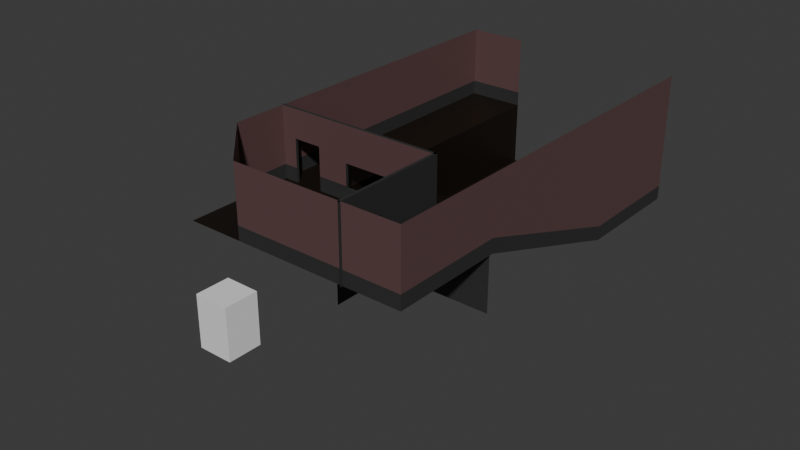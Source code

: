# Source: B_Theatre.blend  (saved by Blender 4.5.90; exported with 4.5.12 LTS)
import bpy
from mathutils import Matrix  # noqa: F401  (used for matrix-valued properties, if any)

bpy.ops.wm.read_factory_settings(use_empty=True)
scene = bpy.context.scene
scene.name = 'Scene'

# ---- collections
col_collection = bpy.data.collections.new('Collection'); scene.collection.children.link(col_collection)

# ---- materials (node trees are filled in below, after node groups)
mat_material = bpy.data.materials.new('Material')
mat_material_001 = bpy.data.materials.new('Material.001')
mat_material_002 = bpy.data.materials.new('Material.002')

# ---- material node trees
mat_material.use_nodes = True; mat_material.node_tree.nodes.clear()
_N = mat_material.node_tree.nodes; _L = mat_material.node_tree.links
n0 = _N.new('ShaderNodeBsdfPrincipled'); n0.name = 'Principled BSDF'; n0.location = (-200, 100)
n0.inputs[0].default_value = (0.03193, 0.03193, 0.03193, 1.0)
n1 = _N.new('ShaderNodeOutputMaterial'); n1.name = 'Material Output'; n1.location = (200, 100)
_L.new(n0.outputs[0], n1.inputs[0])
n1.is_active_output = True
mat_material_001.use_nodes = True; mat_material_001.node_tree.nodes.clear()
_N = mat_material_001.node_tree.nodes; _L = mat_material_001.node_tree.links
n0 = _N.new('ShaderNodeBsdfPrincipled'); n0.name = 'Principled BSDF'; n0.location = (-200, 100)
n0.inputs[0].default_value = (0.115, 0.06109, 0.06109, 1.0)
n1 = _N.new('ShaderNodeOutputMaterial'); n1.name = 'Material Output'; n1.location = (200, 100)
_L.new(n0.outputs[0], n1.inputs[0])
n1.is_active_output = True
mat_material_002.use_nodes = True; mat_material_002.node_tree.nodes.clear()
_N = mat_material_002.node_tree.nodes; _L = mat_material_002.node_tree.links
n0 = _N.new('ShaderNodeBsdfPrincipled'); n0.name = 'Principled BSDF'; n0.location = (-200, 100)
n0.inputs[0].default_value = (0.007488, 0.003815, 0.001018, 1.0)
n1 = _N.new('ShaderNodeOutputMaterial'); n1.name = 'Material Output'; n1.location = (200, 100)
_L.new(n0.outputs[0], n1.inputs[0])
n1.is_active_output = True

# ---- world
world_world = bpy.data.worlds.new('World'); scene.world = world_world
world_world.use_nodes = True; world_world.node_tree.nodes.clear()
_N = world_world.node_tree.nodes; _L = world_world.node_tree.links
n0 = _N.new('ShaderNodeOutputWorld'); n0.name = 'World Output'; n0.location = (300, 300)
n1 = _N.new('ShaderNodeBackground'); n1.name = 'Background'; n1.location = (10, 300)
n1.inputs[0].default_value = (0.05088, 0.05088, 0.05088, 1.0)
_L.new(n1.outputs[0], n0.inputs[0])
n0.is_active_output = True
world_world.color = (0.05088, 0.05088, 0.05088)
world_world.sun_shadow_jitter_overblur = 0.0

# ---- meshes
me_plane = bpy.data.meshes.new('Plane')
me_plane.from_pydata([(-1.0, -1.0, 0.0), (1.0, -1.0, 0.0), (-1.0, 1.0, 0.0), (1.0, 1.0, 0.0), (-2.0, 1.0, 0.0), (-1.0, 6.0, 0.0), (2.0, -1.0, 0.0), (2.0, 1.0, 0.0), (0.95, 1.0, -1.0), (1.0, 4.0, -1.0), (2.0, 4.0, -1.0), (-1.0, 6.0, -2.0), (-1.0, 1.0, -2.0), (1.0, 6.0, -1.0), (2.0, 6.0, -1.0), (1.0, -1.0, 0.25), (2.0, -1.0, 0.25), (2.0, 1.0, 0.25), (2.0, 4.0, -0.75), (2.0, 6.0, -0.75), (1.0, -1.0, 1.25), (2.0, -1.0, 1.25), (2.0, 1.0, 1.25), (2.0, 4.0, 1.25), (2.0, 6.0, 1.25), (1.0, 1.0, 1.25), (-1.0, -1.0, 0.25), (-1.0, -1.0, 1.25), (-2.0, 0.0, 0.0), (-2.0, 0.0, 0.25), (-2.0, 0.0, 1.25), (-2.0, 1.0, 0.25), (-2.0, 1.0, 1.25), (-1.0, 1.0, 1.25), (1.0, 0.984, -0.09871), (-1.0, 0.984, -0.09871), (1.0, 3.984, -1.099), (-1.0, 3.984, -1.099), (1.0, 5.984, -1.099), (-1.0, 5.984, -1.099), (-2.0, 0.95, 0.25), (-2.0, 0.95, 0.0), (-2.0, 0.95, 1.25), (-1.0, 0.95, 0.25), (-1.0, 0.95, 0.0), (-1.0, 0.95, 1.25), (1.0, 0.95, 0.25), (1.0, 0.95, 0.0), (1.0, 0.95, 1.25), (0.95, -1.0, 0.0), (0.95, 1.0, 0.0), (0.95, -1.0, 0.25), (0.95, 1.0, 0.25), (0.95, -1.0, 1.25), (0.95, 1.0, 1.25), (-2.05, 1.0, 0.0), (-2.05, 1.0, -1.0), (1.95, 1.0, -1.0), (1.95, 1.0, 0.0), (-0.701, 0.95, 0.25), (0.701, 0.95, 0.6288), (0.701, 0.95, 0.25), (-0.701, 0.95, 0.6288), (0.701, 0.95, 0.2107), (-0.701, 0.95, 0.2107), (-0.701, 1.0, 0.25), (0.701, 1.0, 0.25), (-0.701, 1.0, 0.6288), (0.701, 1.0, 0.6288), (-0.701, 1.0, 0.2107), (0.701, 1.0, 0.2107), (0.95, -0.1932, 0.25), (0.95, -0.6932, 0.25), (0.95, -0.6932, 0.0), (0.95, -0.1932, 0.0), (0.95, -0.6932, 0.75), (0.95, -0.1932, 0.75), (1.0, -0.6932, 0.75), (1.0, -0.1932, 0.75), (1.0, -0.6932, 0.25), (1.0, -0.1932, 0.25), (1.0, -0.6932, 0.0), (1.0, -0.1932, 0.0), (-1.25, 1.0, 0.0), (-1.75, 1.0, 0.0), (-1.501, 1.0, 0.0), (-1.75, 0.95, 0.25), (-1.25, 0.95, 0.75), (-1.25, 0.95, 0.25), (-1.75, 0.95, 0.75), (-1.75, 0.95, 0.0), (-1.25, 0.95, 0.0), (-1.25, 1.0, 0.25), (-1.75, 1.0, 0.25), (-1.25, 1.0, 0.75), (-1.75, 1.0, 0.75)], [], [(3, 7, 10, 9), (83, 50, 8, 56, 55, 84, 85), (9, 13, 38, 36), (9, 10, 14, 13), (7, 6, 16, 17), (10, 7, 17, 18), (14, 10, 18, 19), (6, 1, 15, 16), (18, 17, 22, 23), (17, 16, 21, 22), (19, 18, 23, 24), (16, 15, 20, 21), (15, 26, 27, 20), (1, 0, 26, 15), (26, 29, 30, 27), (0, 28, 29, 26), (29, 31, 32, 30), (28, 4, 31, 29), (2, 44, 91, 83), (41, 4, 84, 90), (80, 78, 76, 71), (82, 80, 71, 74), (31, 4, 41, 40), (25, 33, 45, 48), (35, 34, 36, 37), (37, 36, 38, 39), (5, 2, 12, 11), (3, 9, 36, 34), (88, 43, 45, 42, 40, 86, 89, 87), (91, 44, 43, 88), (40, 41, 90, 86), (60, 61, 46, 48, 45, 43, 59, 62), (64, 59, 43, 44, 47, 46, 61, 63), (2, 3, 47, 44), (32, 31, 40, 42), (33, 32, 42, 45), (49, 51, 72, 73), (52, 50, 74, 71), (72, 51, 53, 54, 52, 71, 76, 75), (20, 25, 54, 53), (1, 15, 51, 49), (50, 3, 82, 74), (1, 49, 73, 81), (15, 20, 53, 51), (8, 50, 58, 57), (66, 70, 63, 61), (70, 69, 64, 63), (69, 65, 59, 64), (65, 67, 62, 59), (67, 68, 60, 62), (68, 66, 61, 60), (95, 89, 86, 90, 84, 93), (88, 87, 94, 92, 83, 91), (87, 89, 95, 94), (78, 77, 75, 76), (77, 79, 72, 75), (79, 81, 73, 72)])
me_plane.polygons.foreach_set('material_index', [2, 0, 0, 2, 0, 0, 0, 0, 1, 1, 1, 1, 1, 0, 1, 0, 1, 0, 0, 0, 0, 0, 0, 0, 2, 2, 2, 0, 1, 0, 0, 1, 0, 0, 1, 0, 0, 0, 1, 0, 0, 2, 2, 1, 0, 0, 0, 0, 0, 0, 0, 0, 0, 0, 0, 0, 0])
_uv = me_plane.uv_layers.new(name='UVMap')
_uv.uv.foreach_set('vector', [1.0, 1.0, 1.0, 1.0, 1.0, 1.0, 1.0, 1.0, 0.0, 0.0, 0.0, 0.0, 0.0, 0.0, 0.0, 0.0, 0.0, 0.0, 0.0, 0.0, 0.0, 0.0, 0.0, 0.0, 0.0, 0.0, 0.0, 0.0, 0.0, 0.0, 1.0, 1.0, 1.0, 1.0, 1.0, 1.0, 1.0, 1.0, 1.0, 1.0, 1.0, 0.0, 1.0, 0.0, 1.0, 1.0, 1.0, 1.0, 1.0, 1.0, 1.0, 1.0, 1.0, 1.0, 1.0, 1.0, 1.0, 1.0, 1.0, 1.0, 1.0, 1.0, 1.0, 0.0, 1.0, 0.0, 1.0, 0.0, 1.0, 0.0, 1.0, 1.0, 1.0, 1.0, 1.0, 1.0, 1.0, 1.0, 1.0, 1.0, 1.0, 0.0, 1.0, 0.0, 1.0, 1.0, 1.0, 1.0, 1.0, 1.0, 1.0, 1.0, 1.0, 1.0, 1.0, 0.0, 1.0, 0.0, 1.0, 0.0, 1.0, 0.0, 1.0, 0.0, 1.0, 0.0, 1.0, 0.0, 1.0, 0.0, 1.0, 0.0, 1.0, 0.0, 1.0, 0.0, 1.0, 0.0, 1.0, 0.0, 1.0, 0.0, 1.0, 0.0, 1.0, 0.0, 1.0, 0.0, 1.0, 0.0, 1.0, 0.0, 1.0, 0.0, 1.0, 0.0, 1.0, 0.0, 1.0, 0.0, 1.0, 0.0, 1.0, 0.0, 1.0, 0.0, 1.0, 0.0, 1.0, 0.0, 0.0, 0.0, 0.0, 0.0, 0.0, 0.0, 0.0, 0.0, 0.0, 0.0, 0.0, 0.0, 0.0, 0.0, 0.0, 0.0, 0.0, 0.0, 0.0, 0.0, 1.0, 0.4034, 1.0, 0.4034, 1.0, 0.0, 1.0, 0.0, 1.0, 0.4034, 1.0, 0.4034, 1.0, 0.0, 1.0, 0.0, 1.0, 0.0, 1.0, 0.0, 0.0, 0.0, 0.0, 0.0, 0.0, 0.0, 0.0, 0.0, 0.0, 1.0, 1.0, 1.0, 1.0, 1.0, 0.0, 1.0, 0.0, 1.0, 1.0, 1.0, 1.0, 1.0, 0.0, 1.0, 0.0, 1.0, 0.0, 1.0, 0.0, 1.0, 0.0, 1.0, 0.0, 0.0, 0.0, 0.0, 0.0, 0.0, 0.0, 0.0, 1.0, 0.0, 1.0, 0.0, 1.0, 0.0, 1.0, 0.0, 1.0, 0.0, 1.0, 0.0, 1.0, 0.0, 1.0, 0.0, 1.0, 0.0, 1.0, 0.0, 1.0, 0.0, 1.0, 0.0, 1.0, 0.0, 1.0, 0.0, 1.0, 0.0, 1.0, 0.0, 1.0, 0.0, 1.0, 0.0, 1.0, 0.0, 1.0, 0.0, 1.0, 0.0, 1.0, 0.0, 1.0, 0.0, 1.0, 0.0, 1.0, 0.0, 1.0, 0.0, 1.0, 0.0, 1.0, 0.0, 1.0, 0.0, 1.0, 0.0, 1.0, 0.0, 1.0, 0.0, 0.0, 0.0, 0.0, 0.0, 0.0, 0.0, 0.0, 0.0, 1.0, 0.0, 1.0, 0.0, 1.0, 0.0, 1.0, 0.0, 0.0, 0.0, 0.0, 0.0, 0.0, 0.0, 0.0, 0.0, 1.0, 0.0, 1.0, 0.0, 1.0, 0.1534, 1.0, 0.1534, 1.0, 1.0, 1.0, 1.0, 1.0, 0.4034, 1.0, 0.4034, 1.0, 0.1534, 1.0, 0.0, 1.0, 0.0, 1.0, 1.0, 1.0, 1.0, 1.0, 0.4034, 1.0, 0.4034, 1.0, 0.1534, 0.0, 0.0, 0.0, 0.0, 0.0, 0.0, 0.0, 0.0, 1.0, 0.0, 1.0, 0.0, 1.0, 0.0, 1.0, 0.0, 1.0, 1.0, 1.0, 1.0, 1.0, 0.4034, 1.0, 0.4034, 1.0, 0.0, 1.0, 0.0, 1.0, 0.1534, 1.0, 0.1534, 1.0, 0.0, 1.0, 0.0, 1.0, 0.0, 1.0, 0.0, 0.0, 0.0, 0.0, 0.0, 0.0, 0.0, 0.0, 0.0, 0.0, 0.0, 0.0, 0.0, 1.0, 0.0, 1.0, 0.0, 0.0, 0.0, 0.0, 0.0, 1.0, 0.0, 1.0, 0.0, 0.0, 0.0, 0.0, 0.0, 1.0, 0.0, 1.0, 0.0, 0.0, 0.0, 0.0, 0.0, 1.0, 0.0, 1.0, 0.0, 0.0, 0.0, 0.0, 0.0, 1.0, 0.0, 1.0, 0.0, 0.0, 0.0, 0.0, 0.0, 1.0, 0.0, 1.0, 0.0, 0.625, 0.1256, 0.625, 0.1006, 0.4583, 0.1006, 0.375, 0.1006, 0.375, 0.1256, 0.4583, 0.1256, 0.4583, 0.6494, 0.625, 0.6494, 0.625, 0.6244, 0.4583, 0.6244, 0.375, 0.6244, 0.375, 0.6494, 0.625, 0.6494, 0.875, 0.6494, 0.875, 0.6244, 0.625, 0.6244, 0.0, 0.0, 0.0, 0.0, 1.0, 0.1534, 1.0, 0.4034, 0.0, 0.0, 0.0, 0.0, 1.0, 0.1534, 1.0, 0.1534, 1.0, 0.0, 1.0, 0.0, 1.0, 0.1534, 1.0, 0.1534])
me_plane.materials.append(mat_material)
me_plane.materials.append(mat_material_001)
me_plane.materials.append(mat_material_002)
me_plane.update()
me_cube_002 = bpy.data.meshes.new('Cube.002')
me_cube_002.from_pydata([(-1.0, -1.0, -1.0), (-1.0, -1.0, 2.0), (-1.0, 1.0, -1.0), (-1.0, 1.0, 2.0), (1.0, -1.0, -1.0), (1.0, -1.0, 2.0), (1.0, 1.0, -1.0), (1.0, 1.0, 2.0)], [], [(0, 1, 3, 2), (2, 3, 7, 6), (6, 7, 5, 4), (4, 5, 1, 0), (2, 6, 4, 0), (7, 3, 1, 5)])
_uv = me_cube_002.uv_layers.new(name='UVMap')
_uv.uv.foreach_set('vector', [0.375, 0.0, 0.625, 0.0, 0.625, 0.25, 0.375, 0.25, 0.375, 0.25, 0.625, 0.25, 0.625, 0.5, 0.375, 0.5, 0.375, 0.5, 0.625, 0.5, 0.625, 0.75, 0.375, 0.75, 0.375, 0.75, 0.625, 0.75, 0.625, 1.0, 0.375, 1.0, 0.125, 0.5, 0.375, 0.5, 0.375, 0.75, 0.125, 0.75, 0.625, 0.5, 0.875, 0.5, 0.875, 0.75, 0.625, 0.75])
me_cube_002.update()
me_plane_001 = bpy.data.meshes.new('Plane.001')
me_plane_001.from_pydata([(-1.0, -1.0, 0.0), (1.0, -1.0, 0.0), (-1.0, 1.0, 0.0), (1.0, 1.0, 0.0), (-2.0, -1.0, 0.0), (-2.0, 1.0, 0.0), (-1.0, 6.0, 0.0), (-2.0, 6.0, 0.0), (2.0, -1.0, 0.0), (2.0, 1.0, 0.0)], [], [(0, 1, 3, 2), (0, 2, 5, 4), (5, 2, 6, 7), (3, 1, 8, 9)])
me_plane_001.polygons.foreach_set('material_index', [2, 2, 2, 2])
_uv = me_plane_001.uv_layers.new(name='UVMap')
_uv.uv.foreach_set('vector', [0.0, 0.0, 1.0, 0.0, 1.0, 1.0, 0.0, 1.0, 0.0, 0.0, 0.0, 1.0, 0.0, 1.0, 0.0, 0.0, 0.0, 1.0, 0.0, 1.0, 0.0, 1.0, 0.0, 1.0, 1.0, 1.0, 1.0, 0.0, 1.0, 0.0, 1.0, 1.0])
me_plane_001.materials.append(mat_material)
me_plane_001.materials.append(mat_material_001)
me_plane_001.materials.append(mat_material_002)
me_plane_001.update()
me_plane_002 = bpy.data.meshes.new('Plane.002')
me_plane_002.from_pydata([(-2.0, 1.0, 0.0), (-2.0, 1.0, 0.25), (-2.0, 1.0, 1.25), (-2.0, 6.0, 0.0), (-2.0, 6.0, 0.25), (-2.0, 6.0, 1.25), (-1.0, 6.0, 0.0), (-1.0, 6.0, 0.25), (-1.0, 6.0, 1.25)], [], [(0, 3, 4, 1), (1, 4, 5, 2), (3, 6, 7, 4), (4, 7, 8, 5)])
me_plane_002.polygons.foreach_set('material_index', [0, 1, 0, 1])
_uv = me_plane_002.uv_layers.new(name='UVMap')
_uv.uv.foreach_set('vector', [1.0, 0.0, 1.0, 0.0, 1.0, 0.0, 1.0, 0.0, 1.0, 0.0, 1.0, 0.0, 1.0, 0.0, 1.0, 0.0, 1.0, 0.0, 1.0, 0.0, 1.0, 0.0, 1.0, 0.0, 1.0, 0.0, 1.0, 0.0, 1.0, 0.0, 1.0, 0.0])
me_plane_002.materials.append(mat_material)
me_plane_002.materials.append(mat_material_001)
me_plane_002.materials.append(mat_material_002)
me_plane_002.update()
me_plane_003 = bpy.data.meshes.new('Plane.003')
me_plane_003.from_pydata([(1.0, 1.0, 0.0), (1.0, 1.0, 0.25), (1.0, 1.0, 1.25), (1.0, 0.95, 0.25), (1.0, 0.95, 0.0), (1.0, 0.95, 1.25), (0.95, 1.0, 0.0), (0.95, 1.0, 0.25), (0.95, 1.0, 1.25), (-2.05, 1.0, 0.0), (-2.05, 1.0, 0.25), (-2.05, 1.0, 1.25), (1.0, -1.05, 0.25), (1.0, -1.05, 0.0), (1.0, -1.05, 1.25), (-0.701, 1.0, 0.25), (0.701, 1.0, 0.25), (-0.701, 1.0, 0.6288), (0.701, 1.0, 0.6288), (-0.701, 1.0, 0.2107), (0.701, 1.0, 0.2107), (1.0, -0.6932, 0.75), (1.0, -0.1932, 0.75), (1.0, -0.6932, 0.25), (1.0, -0.1932, 0.25), (1.0, -0.6932, 0.0), (1.0, -0.1932, 0.0), (-1.25, 1.0, 0.0), (-1.75, 1.0, 0.0), (-1.25, 1.0, 0.25), (-1.75, 1.0, 0.25), (-1.25, 1.0, 0.75), (-1.75, 1.0, 0.75)], [], [(2, 1, 7, 8), (1, 0, 6, 7), (1, 2, 5, 3), (0, 1, 3, 4), (10, 11, 8, 7, 16, 18, 17, 15, 29, 31, 32, 30), (28, 9, 10, 30), (20, 16, 7, 6, 27, 29, 15, 19), (22, 24, 3, 5, 14, 12, 23, 21), (12, 13, 25, 23), (4, 3, 24, 26)])
_uv = me_plane_003.uv_layers.new(name='UVMap')
_uv.uv.foreach_set('vector', [0.0, 0.0, 0.0, 0.0, 0.0, 0.0, 0.0, 0.0, 0.0, 0.0, 0.0, 0.0, 0.0, 0.0, 0.0, 0.0, 0.0, 0.0, 0.0, 0.0, 0.0, 0.0, 0.0, 0.0, 0.0, 0.0, 0.0, 0.0, 0.0, 0.0, 0.0, 0.0, 0.0, 0.0, 0.0, 0.0, 0.0, 0.0, 0.0, 0.0, 0.0, 0.0, 0.0, 0.0, 0.0, 0.0, 0.0, 0.0, 0.0, 0.0, 0.0, 0.0, 0.0, 0.0, 0.0, 0.0, 0.0, 0.0, 0.0, 0.0, 0.0, 0.0, 0.0, 0.0, 0.0, 0.0, 0.0, 0.0, 0.0, 0.0, 0.0, 0.0, 0.0, 0.0, 0.0, 0.0, 0.0, 0.0, 0.0, 0.0, 0.0, 0.0, 0.0, 0.0, 0.0, 0.0, 0.0, 0.0, 0.0, 0.0, 0.0, 0.0, 0.0, 0.0, 0.0, 0.0, 1.0, 0.0, 1.0, 0.0, 1.0, 0.0, 1.0, 0.0, 1.0, 0.0, 1.0, 0.0, 1.0, 0.0, 1.0, 0.0])
me_plane_003.materials.append(mat_material)
me_plane_003.materials.append(mat_material_001)
me_plane_003.materials.append(mat_material_002)
me_plane_003.update()

# ---- objects
ob_plane = bpy.data.objects.new('Plane', me_plane)
ob_cube_001 = bpy.data.objects.new('Cube.001', me_cube_002)
ob_plane_001 = bpy.data.objects.new('Plane.001', me_plane_001)
ob_plane_002 = bpy.data.objects.new('Plane.002', me_plane_002)
ob_plane_003 = bpy.data.objects.new('Plane.003', me_plane_003)

# ---- transforms, parenting, visibility, modifiers, constraints
ob_plane.location = (0.0, 0.0, 0.0)
ob_cube_001.location = (0.9303, -2.923, 0.25)
ob_cube_001.scale = (0.25, 0.25, 0.25)
ob_plane_001.location = (0.0, 0.0, 0.0)
_m = ob_plane_001.modifiers.new('Boolean', 'BOOLEAN')
ob_plane_002.location = (0.0, 0.0, 0.0)
ob_plane_003.location = (0.0, 0.0, 0.0)

# ---- collection membership
col_collection.objects.link(ob_plane)
col_collection.objects.link(ob_cube_001)
col_collection.objects.link(ob_plane_001)
col_collection.objects.link(ob_plane_002)
col_collection.objects.link(ob_plane_003)

# ---- scene / render settings (as saved in the file)
scene.frame_start = 1; scene.frame_end = 250; scene.frame_set(1)
scene.render.engine = 'BLENDER_EEVEE_NEXT'
bpy.context.view_layer.update()

# ---- added for rendering (the .blend has no active camera and no usable light): camera, sun
cam_auto = bpy.data.cameras.new('AutoCamera')
cam_auto.lens = 50.0
cam_auto.sensor_width = 36.0
cam_auto.clip_end = 1000.0
ob_auto_camera = bpy.data.objects.new('AutoCamera', cam_auto)
scene.collection.objects.link(ob_auto_camera)
ob_auto_camera.location = (9.72725, -10.289, 7.4268)
ob_auto_camera.rotation_euler = (1.09748, -7.21219e-08, 0.694738)
scene.camera = ob_auto_camera
light_auto_sun = bpy.data.lights.new('AutoSun', 'SUN')
light_auto_sun.energy = 3.0
light_auto_sun.angle = 0.0523599
ob_auto_sun = bpy.data.objects.new('AutoSun', light_auto_sun)
scene.collection.objects.link(ob_auto_sun)
ob_auto_sun.rotation_euler = (0.872665, 0.174533, 0.523599)
bpy.context.view_layer.update()
